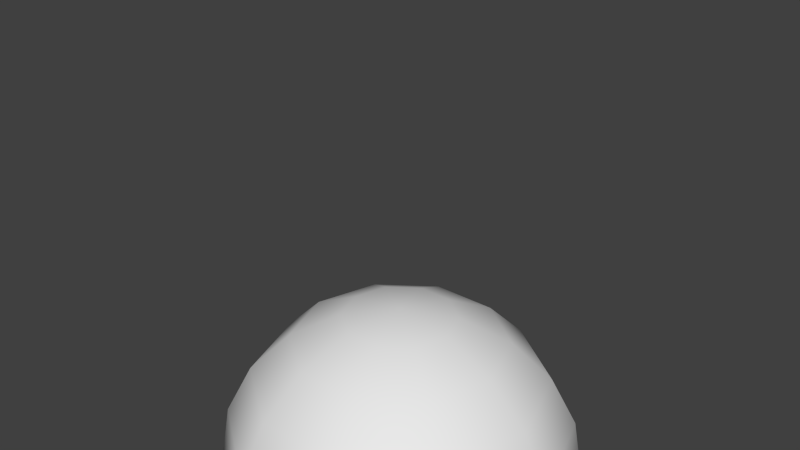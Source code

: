 # Source: basketball.blend  (saved by Blender 3.5.10; exported with 4.5.12 LTS)
import bpy
from mathutils import Matrix  # noqa: F401  (used for matrix-valued properties, if any)

bpy.ops.wm.read_factory_settings(use_empty=True)
scene = bpy.context.scene
scene.name = 'Scene'

# ---- collections
col_collection_1 = bpy.data.collections.new('Collection 1'); scene.collection.children.link(col_collection_1)

# ---- world
world_world = bpy.data.worlds.new('World'); scene.world = world_world
world_world.color = (0.05088, 0.05088, 0.05088)
world_world.use_sun_shadow = False
world_world.sun_shadow_jitter_overblur = 0.0
world_world.cycles.sampling_method = 'MANUAL'
world_world.cycles.sample_map_resolution = 256

# ---- meshes
me_sphere = bpy.data.meshes.new('Sphere')
me_sphere.from_pydata([(-1.0, 0.0, 1.032), (-0.9511, 0.0, 0.7234), (-0.25, 0.1816, 1.983), (-0.4755, 0.3455, 1.841), (-0.6545, 0.4755, 1.62), (-0.7694, 0.559, 1.341), (-0.809, 0.5878, 1.032), (-0.7694, 0.559, 0.7234), (-0.6545, 0.4755, 0.4446), (-0.4755, 0.3455, 0.2234), (-0.25, 0.1816, 0.08133), (-0.09549, 0.2939, 1.983), (-0.1816, 0.559, 1.841), (-0.25, 0.7694, 1.62), (-0.2939, 0.9045, 1.341), (-0.309, 0.9511, 1.032), (-0.2939, 0.9045, 0.7234), (-0.25, 0.7694, 0.4446), (-0.1816, 0.559, 0.2234), (-0.09549, 0.2939, 0.08133), (1.0, 0.0, 1.032), (0.9511, 0.0, 0.7234), (0.25, 0.1816, 1.983), (0.4755, 0.3455, 1.841), (0.6545, 0.4755, 1.62), (0.7694, 0.559, 1.341), (0.809, 0.5878, 1.032), (0.7694, 0.559, 0.7234), (0.6545, 0.4755, 0.4446), (0.4755, 0.3455, 0.2234), (0.25, 0.1816, 0.08133), (0.09549, 0.2939, 1.983), (0.1816, 0.559, 1.841), (0.25, 0.7694, 1.62), (0.2939, 0.9045, 1.341), (0.309, 0.9511, 1.032), (0.2939, 0.9045, 0.7234), (0.25, 0.7694, 0.4446), (0.1816, 0.559, 0.2234), (0.09549, 0.2939, 0.08133), (0.09549, -0.2939, 1.983), (0.1816, -0.559, 1.841), (0.25, -0.7694, 1.62), (0.2939, -0.9045, 1.341), (0.309, -0.9511, 1.032), (0.2939, -0.9045, 0.7234), (0.0, 0.0, 0.03238), (0.25, -0.7694, 0.4446), (0.1816, -0.559, 0.2234), (0.09549, -0.2939, 0.08133), (0.25, -0.1816, 1.983), (0.4755, -0.3455, 1.841), (0.6545, -0.4755, 1.62), (0.7694, -0.559, 1.341), (0.809, -0.5878, 1.032), (0.7694, -0.559, 0.7234), (0.6545, -0.4755, 0.4446), (0.4755, -0.3455, 0.2234), (0.25, -0.1816, 0.08133), (0.309, 1.468e-07, 1.983), (0.5878, 1.617e-07, 1.841), (0.809, 2.809e-07, 1.62), (0.9511, 2.511e-07, 1.341), (0.809, 2.809e-07, 0.4446), (-0.09549, -0.2939, 1.983), (-0.1816, -0.559, 1.841), (-0.25, -0.7694, 1.62), (-0.2939, -0.9045, 1.341), (-0.309, -0.9511, 1.032), (-0.2939, -0.9045, 0.7234), (-0.25, -0.7694, 0.4446), (-0.1816, -0.559, 0.2234), (-0.09549, -0.2939, 0.08133), (0.0, -1.915e-07, 2.032), (-0.25, -0.1816, 1.983), (-0.4755, -0.3455, 1.841), (-0.6545, -0.4755, 1.62), (-0.7694, -0.559, 1.341), (-0.809, -0.5878, 1.032), (-0.7694, -0.559, 0.7234), (-0.6545, -0.4755, 0.4446), (-0.4755, -0.3455, 0.2234), (-0.25, -0.1816, 0.08133), (-0.309, 1.468e-07, 1.983), (-0.5878, 1.617e-07, 1.841), (-0.809, 2.809e-07, 1.62), (-0.9511, 2.511e-07, 1.341), (-0.809, 2.809e-07, 0.4446), (-0.5878, 2.213e-07, 0.2234), (-0.309, 1.021e-07, 0.08133), (0.0, 0.2939, 0.08133), (0.0, 0.559, 0.2234), (0.0, 0.7694, 0.4446), (0.0, 0.9045, 0.7234), (0.0, 0.9511, 1.032), (0.0, 0.9045, 1.341), (0.0, 0.7694, 1.62), (0.0, 0.559, 1.841), (0.0, 0.2939, 1.983), (0.0, -0.2939, 0.08133), (0.0, -0.559, 0.2234), (0.0, -0.7694, 0.4446), (0.0, -0.9045, 0.7234), (0.0, -0.9511, 1.032), (0.0, -0.9045, 1.341), (0.0, -0.7694, 1.62), (0.0, -0.559, 1.841), (0.0, -0.2939, 1.983), (0.5878, 2.213e-07, 0.2234), (0.309, 1.021e-07, 0.08133)], [], [(1, 0, 6, 7), (10, 9, 18, 19), (9, 8, 17, 18), (8, 7, 16, 17), (7, 6, 15, 16), (6, 5, 14, 15), (5, 4, 13, 14), (4, 3, 12, 13), (3, 2, 11, 12), (24, 33, 32, 23), (25, 34, 33, 24), (26, 35, 34, 25), (27, 36, 35, 26), (28, 37, 36, 27), (29, 38, 37, 28), (30, 39, 38, 29), (47, 56, 55, 45), (49, 58, 57, 48), (51, 60, 59, 50), (53, 62, 61, 52), (57, 108, 63, 56), (58, 109, 108, 57), (41, 51, 50, 40), (42, 52, 51, 41), (43, 53, 52, 42), (44, 54, 53, 43), (60, 23, 22, 59), (61, 24, 23, 60), (62, 25, 24, 61), (20, 26, 25, 62), (63, 28, 27, 21), (108, 29, 28, 63), (109, 30, 29, 108), (54, 20, 62, 53), (56, 63, 21, 55), (99, 100, 71, 72), (100, 101, 70, 71), (101, 102, 69, 70), (102, 103, 68, 69), (103, 104, 67, 68), (104, 105, 66, 67), (105, 106, 65, 66), (106, 107, 64, 65), (72, 71, 81, 82), (71, 70, 80, 81), (70, 69, 79, 80), (69, 68, 78, 79), (68, 67, 77, 78), (67, 66, 76, 77), (66, 65, 75, 76), (65, 64, 74, 75), (82, 81, 88, 89), (81, 80, 87, 88), (77, 76, 85, 86), (76, 75, 84, 85), (75, 74, 83, 84), (46, 89, 10), (89, 88, 9, 10), (88, 87, 8, 9), (87, 1, 7, 8), (0, 86, 5, 6), (86, 85, 4, 5), (85, 84, 3, 4), (84, 83, 2, 3), (83, 73, 2), (46, 10, 19), (2, 73, 11), (46, 19, 90), (21, 27, 26, 20), (48, 57, 56, 47), (52, 61, 60, 51), (45, 55, 54, 44), (73, 64, 107), (46, 72, 82), (64, 73, 74), (46, 82, 89), (80, 79, 1, 87), (79, 78, 0, 1), (78, 77, 86, 0), (74, 73, 83), (55, 21, 20, 54), (72, 46, 99), (11, 73, 98), (12, 11, 98, 97), (13, 12, 97, 96), (14, 13, 96, 95), (15, 14, 95, 94), (16, 15, 94, 93), (17, 16, 93, 92), (18, 17, 92, 91), (19, 18, 91, 90), (23, 32, 31, 22), (99, 49, 48, 100), (106, 41, 40, 107), (105, 42, 41, 106), (104, 43, 42, 105), (103, 44, 43, 104), (102, 45, 44, 103), (101, 47, 45, 102), (46, 39, 30), (38, 91, 92, 37), (34, 95, 96, 33), (32, 97, 98, 31), (49, 99, 46), (40, 50, 73), (73, 107, 40), (100, 48, 47, 101), (59, 22, 73), (46, 30, 109), (37, 92, 93, 36), (46, 90, 39), (36, 93, 94, 35), (22, 31, 73), (46, 58, 49), (46, 109, 58), (50, 59, 73), (31, 98, 73), (33, 96, 97, 32), (35, 94, 95, 34), (39, 90, 91, 38)])
me_sphere.polygons.foreach_set('use_smooth', [True] * 120)
_uv = me_sphere.uv_layers.new(name='UVMap')
_uv.uv.foreach_set('vector', [0.2161, 0.3255, 0.1407, 0.3315, 0.1334, 0.2098, 0.2092, 0.2098, 0.9387, 0.5493, 0.8883, 0.5107, 0.9518, 0.4533, 0.972, 0.5192, 0.3427, 0.1891, 0.2814, 0.2027, 0.2872, 0.08165, 0.347, 0.1012, 0.2814, 0.2027, 0.2092, 0.2098, 0.2161, 0.06754, 0.2872, 0.08165, 0.2092, 0.2098, 0.1334, 0.2098, 0.1407, 0.0602, 0.2161, 0.06754, 0.1334, 0.2098, 0.0613, 0.2026, 0.06823, 0.06034, 0.1407, 0.0602, 0.0613, 0.2026, 0.0, 0.189, 0.005892, 0.06795, 0.06823, 0.06034, 0.347, 0.7517, 0.3865, 0.7089, 0.4524, 0.7623, 0.4377, 0.8252, 0.3865, 0.7089, 0.4401, 0.6641, 0.4748, 0.6922, 0.4524, 0.7623, 0.6606, 0.2073, 0.7623, 0.1417, 0.782, 0.206, 0.708, 0.2536, 0.1324, 0.4776, 0.1198, 0.5928, 0.04998, 0.565, 0.06065, 0.467, 0.2081, 0.4813, 0.1949, 0.6024, 0.1198, 0.5928, 0.1324, 0.4776, 0.2804, 0.4776, 0.2679, 0.5928, 0.1949, 0.6024, 0.2081, 0.4813, 0.3423, 0.467, 0.3317, 0.565, 0.2679, 0.5928, 0.2804, 0.4776, 0.2563, 0.6936, 0.2037, 0.7634, 0.1479, 0.7358, 0.2203, 0.6397, 0.2983, 0.7542, 0.2707, 0.7909, 0.2037, 0.7634, 0.2563, 0.6936, 0.5736, 0.3502, 0.4529, 0.3396, 0.4478, 0.277, 0.5897, 0.2895, 0.6109, 0.6446, 0.6362, 0.6817, 0.5973, 0.7417, 0.5492, 0.6709, 0.8885, 0.7167, 0.9653, 0.6826, 0.9653, 0.7547, 0.9249, 0.7726, 0.4607, 0.1295, 0.347, 0.1069, 0.3809, 0.03975, 0.4776, 0.05897, 0.5973, 0.7417, 0.6794, 0.7703, 0.6818, 0.8345, 0.5689, 0.7951, 0.6362, 0.6817, 0.6794, 0.6968, 0.6794, 0.7703, 0.5973, 0.7417, 0.848, 0.7913, 0.8885, 0.7167, 0.9249, 0.7726, 0.9036, 0.8118, 0.5983, 0.06958, 0.4776, 0.05897, 0.4994, 0.0, 0.5871, 0.007711, 0.6026, 0.1419, 0.4607, 0.1295, 0.4776, 0.05897, 0.5983, 0.06958, 0.5997, 0.2177, 0.4504, 0.2046, 0.4607, 0.1295, 0.6026, 0.1419, 0.6756, 0.3333, 0.708, 0.2536, 0.7638, 0.3028, 0.7467, 0.3447, 0.06065, 0.3458, 0.06065, 0.467, 2.889e-08, 0.4504, 0.0, 0.3624, 0.1324, 0.3351, 0.1324, 0.4776, 0.06065, 0.467, 0.06065, 0.3458, 0.2081, 0.3315, 0.2081, 0.4813, 0.1324, 0.4776, 0.1324, 0.3351, 0.3423, 0.3458, 0.3423, 0.467, 0.2804, 0.4776, 0.2804, 0.3351, 0.34, 0.6665, 0.2563, 0.6936, 0.2203, 0.6397, 0.3356, 0.6024, 0.3423, 0.74, 0.2983, 0.7542, 0.2563, 0.6936, 0.34, 0.6665, 0.7434, 0.5466, 0.8637, 0.5273, 0.8712, 0.6028, 0.7567, 0.6211, 0.7738, 0.4082, 0.8712, 0.3925, 0.8637, 0.4549, 0.7492, 0.4732, 0.8419, 0.7256, 0.8419, 0.7866, 0.7994, 0.7803, 0.8196, 0.7222, 0.8419, 0.7866, 0.848, 0.8333, 0.7895, 0.8246, 0.7994, 0.7803, 0.9241, 0.007248, 0.8995, 0.06815, 0.8415, 0.06935, 0.8748, 0.00827, 0.8995, 0.06815, 0.8865, 0.14, 0.8256, 0.1412, 0.8415, 0.06935, 0.8865, 0.14, 0.8865, 0.2157, 0.8285, 0.2169, 0.8256, 0.1412, 0.8865, 0.2157, 0.8995, 0.2879, 0.8502, 0.2889, 0.8285, 0.2169, 0.8995, 0.2879, 0.9241, 0.3494, 0.8883, 0.3502, 0.8502, 0.2889, 0.219, 0.8157, 0.2171, 0.8686, 0.1942, 0.8707, 0.1756, 0.8197, 0.8196, 0.7222, 0.7994, 0.7803, 0.7371, 0.7191, 0.7868, 0.69, 0.7994, 0.7803, 0.7895, 0.8246, 0.7037, 0.7403, 0.7371, 0.7191, 0.7101, 0.5837, 0.6598, 0.6116, 0.6989, 0.4963, 0.7434, 0.4857, 0.6598, 0.6116, 0.5968, 0.6211, 0.6379, 0.5, 0.6989, 0.4963, 0.5968, 0.6211, 0.5273, 0.6116, 0.5664, 0.4963, 0.6379, 0.5, 0.5273, 0.6116, 0.4581, 0.5837, 0.4914, 0.4857, 0.5664, 0.4963, 0.4581, 0.5837, 0.396, 0.5403, 0.4201, 0.4691, 0.4914, 0.4857, 0.396, 0.5403, 0.347, 0.4857, 0.3597, 0.4482, 0.4201, 0.4691, 0.7868, 0.69, 0.7371, 0.7191, 0.7211, 0.6325, 0.7784, 0.6445, 0.7371, 0.7191, 0.7037, 0.7403, 0.6818, 0.6211, 0.7211, 0.6325, 0.5664, 0.4963, 0.4914, 0.4857, 0.4914, 0.3645, 0.5664, 0.3539, 0.4914, 0.4857, 0.4201, 0.4691, 0.4201, 0.3811, 0.4914, 0.3645, 0.4201, 0.4691, 0.3597, 0.4482, 0.3597, 0.4019, 0.4201, 0.3811, 1.0, 0.589, 0.9297, 0.5941, 0.9387, 0.5493, 0.9297, 0.5941, 0.8712, 0.5959, 0.8883, 0.5107, 0.9387, 0.5493, 0.347, 0.2606, 0.2872, 0.3011, 0.2814, 0.2027, 0.3427, 0.1891, 0.2872, 0.3011, 0.2161, 0.3255, 0.2092, 0.2098, 0.2814, 0.2027, 0.126, 0.6024, 0.1196, 0.6738, 0.0, 0.6963, 0.0002538, 0.6261, 0.1196, 0.6738, 0.1196, 0.7495, 0.01786, 0.7687, 0.0, 0.6963, 0.1196, 0.7495, 0.126, 0.8224, 0.05209, 0.8363, 0.01786, 0.7687, 0.367, 0.6271, 0.4299, 0.6211, 0.4401, 0.6641, 0.3865, 0.7089, 0.4299, 0.6211, 0.5026, 0.6219, 0.4401, 0.6641, 1.0, 0.589, 0.9387, 0.5493, 0.972, 0.5192, 0.4401, 0.6641, 0.5026, 0.6219, 0.4748, 0.6922, 1.0, 0.589, 0.972, 0.5192, 0.9945, 0.5171, 0.2804, 0.3351, 0.2804, 0.4776, 0.2081, 0.4813, 0.2081, 0.3315, 0.5492, 0.6709, 0.5973, 0.7417, 0.5689, 0.7951, 0.5026, 0.6978, 0.8662, 0.6681, 0.9719, 0.6211, 0.9653, 0.6826, 0.8885, 0.7167, 0.5897, 0.2895, 0.4478, 0.277, 0.4504, 0.2046, 0.5997, 0.2177, 0.219, 0.9341, 0.1942, 0.8707, 0.2171, 0.8686, 0.848, 0.656, 0.8196, 0.7222, 0.7868, 0.69, 0.1942, 0.8707, 0.219, 0.9341, 0.1587, 0.9004, 0.848, 0.656, 0.7868, 0.69, 0.7784, 0.6445, 0.7434, 0.4857, 0.6989, 0.4963, 0.6989, 0.3539, 0.7434, 0.3645, 0.6989, 0.4963, 0.6379, 0.5, 0.6379, 0.3502, 0.6989, 0.3539, 0.6379, 0.5, 0.5664, 0.4963, 0.5664, 0.3539, 0.6379, 0.3502, 0.1587, 0.9004, 0.219, 0.9341, 0.147, 0.944, 0.7492, 0.4732, 0.8637, 0.4549, 0.8637, 0.5273, 0.7434, 0.5466, 0.8196, 0.7222, 0.848, 0.656, 0.8419, 0.7256, 0.4748, 0.6922, 0.5026, 0.6219, 0.4977, 0.6935, 0.4524, 0.7623, 0.4748, 0.6922, 0.4977, 0.6935, 0.496, 0.7647, 0.4377, 0.8252, 0.4524, 0.7623, 0.496, 0.7647, 0.4977, 0.8284, 0.4321, 0.8748, 0.4377, 0.8252, 0.4977, 0.8284, 0.5026, 0.8786, 0.1407, 0.0602, 0.06823, 0.06034, 0.0773, 0.003089, 0.1502, 0.0, 0.2161, 0.06754, 0.1407, 0.0602, 0.1502, 0.0, 0.2252, 0.01029, 0.2872, 0.08165, 0.2161, 0.06754, 0.2252, 0.01029, 0.295, 0.03295, 0.9518, 0.4533, 0.9411, 0.3978, 1.0, 0.3925, 0.9945, 0.4494, 0.972, 0.5192, 0.9518, 0.4533, 0.9945, 0.4494, 0.9945, 0.5171, 0.708, 0.2536, 0.782, 0.206, 0.8026, 0.2778, 0.7638, 0.3028, 0.612, 0.622, 0.6109, 0.6446, 0.5492, 0.6709, 0.5512, 0.628, 0.8536, 0.8345, 0.848, 0.7913, 0.9036, 0.8118, 0.9066, 0.8345, 0.6476, 0.06856, 0.5983, 0.06958, 0.5871, 0.007711, 0.6229, 0.006969, 0.6606, 0.1407, 0.6026, 0.1419, 0.5983, 0.06958, 0.6476, 0.06856, 0.6606, 0.2164, 0.5997, 0.2177, 0.6026, 0.1419, 0.6606, 0.1407, 0.6476, 0.2883, 0.5897, 0.2895, 0.5997, 0.2177, 0.6606, 0.2164, 0.6229, 0.3492, 0.5736, 0.3502, 0.5897, 0.2895, 0.6476, 0.2883, 0.3423, 0.8157, 0.2707, 0.7909, 0.2983, 0.7542, 0.2037, 0.7634, 0.203, 0.8064, 0.147, 0.7949, 0.1479, 0.7358, 0.7457, 0.09142, 0.8162, 0.09354, 0.8223, 0.1435, 0.7623, 0.1417, 0.782, 0.206, 0.8256, 0.2073, 0.8256, 0.2785, 0.8026, 0.2778, 0.6109, 0.6446, 0.612, 0.622, 0.6818, 0.6211, 0.9036, 0.8118, 0.9249, 0.7726, 0.9719, 0.8302, 0.9719, 0.8302, 0.9066, 0.8345, 0.9036, 0.8118, 0.5512, 0.628, 0.5492, 0.6709, 0.5026, 0.6978, 0.5054, 0.6387, 0.7467, 0.3447, 0.7638, 0.3028, 0.8223, 0.3502, 0.3423, 0.8157, 0.2983, 0.7542, 0.3423, 0.74, 0.9487, 0.007248, 0.998, 0.00827, 0.9851, 0.08045, 0.9271, 0.07925, 0.3423, 0.8157, 0.2703, 0.8135, 0.2707, 0.7909, 0.9271, 0.07925, 0.9851, 0.08045, 0.9851, 0.1562, 0.9241, 0.1549, 0.7638, 0.3028, 0.8026, 0.2778, 0.8223, 0.3502, 0.6818, 0.6211, 0.6362, 0.6817, 0.6109, 0.6446, 0.6818, 0.6211, 0.6794, 0.6968, 0.6362, 0.6817, 0.9249, 0.7726, 0.9653, 0.7547, 0.9719, 0.8302, 0.8026, 0.2778, 0.8256, 0.2785, 0.8223, 0.3502, 0.7623, 0.1417, 0.8223, 0.1435, 0.8256, 0.2073, 0.782, 0.206, 0.9241, 0.1549, 0.9851, 0.1562, 0.998, 0.228, 0.9401, 0.2268, 0.2707, 0.7909, 0.2703, 0.8135, 0.203, 0.8064, 0.2037, 0.7634])
me_sphere.use_remesh_preserve_volume = False
me_sphere.use_remesh_preserve_attributes = False
me_sphere.use_mirror_vertex_groups = False
me_sphere.update()
arm_armature = bpy.data.armatures.new('Armature')  # bones are not reproduced

# ---- objects
ob_armature = bpy.data.objects.new('Armature', arm_armature)
ob_basketball = bpy.data.objects.new('Basketball', me_sphere)

# ---- transforms, parenting, visibility, modifiers, constraints
ob_armature.location = (0.0, 0.0, -0.07858)
ob_armature.lineart.crease_threshold = 0.0
ob_basketball.parent = ob_armature
ob_basketball.matrix_parent_inverse = Matrix(((1.0, 0.0, 0.0, 0.0), (0.0, 1.0, 0.0, 0.0), (0.0, 0.0, 1.0, 0.07858), (0.0, 0.0, 0.0, 1.0)))
ob_basketball.location = (0.0, 0.0, 0.0)
ob_basketball.scale = (0.2325, 0.2325, 0.2325)
ob_basketball.lineart.crease_threshold = 0.0
_vg = ob_basketball.vertex_groups.new(name='Bone')
for _i, _w in zip([0, 1, 2, 3, 4, 5, 6, 7, 8, 9, 10, 11, 12, 13, 14, 15, 16, 17, 18, 19, 20, 21, 22, 23, 24, 25, 26, 27, 28, 29, 30, 31, 32, 33, 34, 35, 36, 37, 38, 39, 40, 41, 42, 43, 44, 45, 46, 47, 48, 49, 50, 51, 52, 53, 54, 55, 56, 57, 58, 59, 60, 61, 62, 63, 64, 65, 66, 67, 68, 69, 70, 71, 72, 73, 74, 75, 76, 77, 78, 79, 80, 81, 82, 83, 84, 85, 86, 87, 88, 89, 90, 91, 92, 93, 94, 95, 96, 97, 98, 99, 100, 101, 102, 103, 104, 105, 106, 107, 108, 109], [0.9966, 0.9978, 0.9969, 0.9959, 0.9962, 0.9969, 0.9978, 0.9986, 0.9992, 0.9995, 0.9998, 0.9996, 0.9994, 0.9994, 0.9995, 0.9996, 0.9997, 0.9998, 0.9998, 0.9999, 1.002, 1.001, 1.002, 1.003, 1.003, 1.003, 1.002, 1.001, 1.001, 1.0, 1.0, 1.001, 1.002, 1.002, 1.001, 1.001, 1.001, 1.0, 1.0, 1.0, 0.9976, 0.9975, 0.9978, 0.9982, 0.9987, 0.9991, 0.9999, 0.9995, 0.9997, 0.9998, 0.9999, 1.0, 1.0, 1.0, 1.0, 1.0, 1.0, 1.0, 0.9999, 1.003, 1.004, 1.003, 1.002, 1.0, 0.9963, 0.9954, 0.9957, 0.9966, 0.9975, 0.9984, 0.999, 0.9995, 0.9997, 1.0, 0.995, 0.9934, 0.9937, 0.995, 0.9964, 0.9977, 0.9987, 0.9993, 0.9997, 0.9953, 0.9937, 0.994, 0.9952, 0.9987, 0.9993, 0.9997, 0.9999, 1.0, 1.0, 1.0, 1.0, 1.0, 1.001, 1.001, 1.001, 0.9998, 0.9996, 0.9993, 0.9988, 0.9982, 0.9975, 0.9968, 0.9965, 0.9968, 1.0, 1.0]): _vg.add([_i], _w, 'REPLACE')
_m = ob_basketball.modifiers.new('Armature', 'ARMATURE')
_m.object = ob_armature

# ---- collection membership
col_collection_1.objects.link(ob_armature)
col_collection_1.objects.link(ob_basketball)

# ---- scene / render settings (as saved in the file)
scene.frame_start = 1; scene.frame_end = 16; scene.frame_set(4)
scene.render.engine = 'BLENDER_EEVEE_NEXT'
scene.render.image_settings.compression = 90
scene.render.resolution_percentage = 50
scene.render.dither_intensity = 0.0
scene.cycles.use_denoising = False
scene.cycles.samples = 10
scene.cycles.sampling_pattern = 'TABULATED_SOBOL'
scene.cycles.light_sampling_threshold = 0.0
scene.cycles.use_adaptive_sampling = False
scene.cycles.use_light_tree = False
scene.cycles.blur_glossy = 0.0
scene.cycles.volume_bounces = 1
scene.cycles.pixel_filter_type = 'GAUSSIAN'
scene.cycles.sample_clamp_indirect = 0.0
scene.view_settings.view_transform = 'Standard'
bpy.context.view_layer.update()

# ---- added for rendering (the .blend has no active camera and no usable light): camera, sun
cam_auto = bpy.data.cameras.new('AutoCamera')
cam_auto.lens = 50.0
cam_auto.sensor_width = 36.0
cam_auto.clip_end = 1000.0
ob_auto_camera = bpy.data.objects.new('AutoCamera', cam_auto)
scene.collection.objects.link(ob_auto_camera)
ob_auto_camera.location = (0.733095, -0.879714, 1.17097)
ob_auto_camera.rotation_euler = (1.09748, -7.21219e-08, 0.694738)
scene.camera = ob_auto_camera
light_auto_sun = bpy.data.lights.new('AutoSun', 'SUN')
light_auto_sun.energy = 3.0
light_auto_sun.angle = 0.0523599
ob_auto_sun = bpy.data.objects.new('AutoSun', light_auto_sun)
scene.collection.objects.link(ob_auto_sun)
ob_auto_sun.rotation_euler = (0.872665, 0.174533, 0.523599)
bpy.context.view_layer.update()
